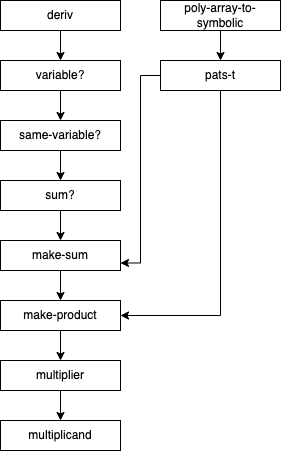

The diagram above was exported from draw.io. Its source (the exported page's mxGraphModel, read from the mxfile embedded in the PNG):
<mxGraphModel dx="946" dy="646" grid="1" gridSize="10" guides="1" tooltips="1" connect="1" arrows="1" fold="1" page="1" pageScale="1" pageWidth="827" pageHeight="1169" math="0" shadow="0">
  <root>
    <mxCell id="0" />
    <mxCell id="1" parent="0" />
    <mxCell id="R4slucA5sbea-6G7IjLF-6" value="" style="edgeStyle=orthogonalEdgeStyle;rounded=0;orthogonalLoop=1;jettySize=auto;html=1;" edge="1" parent="1" source="R4slucA5sbea-6G7IjLF-1" target="R4slucA5sbea-6G7IjLF-5">
      <mxGeometry relative="1" as="geometry" />
    </mxCell>
    <mxCell id="R4slucA5sbea-6G7IjLF-1" value="deriv" style="rounded=0;whiteSpace=wrap;html=1;" vertex="1" parent="1">
      <mxGeometry x="240" y="70" width="120" height="30" as="geometry" />
    </mxCell>
    <mxCell id="R4slucA5sbea-6G7IjLF-4" value="" style="edgeStyle=orthogonalEdgeStyle;rounded=0;orthogonalLoop=1;jettySize=auto;html=1;" edge="1" parent="1" source="R4slucA5sbea-6G7IjLF-2" target="R4slucA5sbea-6G7IjLF-3">
      <mxGeometry relative="1" as="geometry" />
    </mxCell>
    <mxCell id="R4slucA5sbea-6G7IjLF-2" value="poly-array-to-symbolic" style="rounded=0;whiteSpace=wrap;html=1;" vertex="1" parent="1">
      <mxGeometry x="400" y="70" width="120" height="30" as="geometry" />
    </mxCell>
    <mxCell id="R4slucA5sbea-6G7IjLF-20" style="edgeStyle=orthogonalEdgeStyle;rounded=0;orthogonalLoop=1;jettySize=auto;html=1;entryX=1;entryY=0.75;entryDx=0;entryDy=0;" edge="1" parent="1" source="R4slucA5sbea-6G7IjLF-3" target="R4slucA5sbea-6G7IjLF-11">
      <mxGeometry relative="1" as="geometry" />
    </mxCell>
    <mxCell id="R4slucA5sbea-6G7IjLF-22" style="edgeStyle=orthogonalEdgeStyle;rounded=0;orthogonalLoop=1;jettySize=auto;html=1;entryX=1;entryY=0.5;entryDx=0;entryDy=0;" edge="1" parent="1" source="R4slucA5sbea-6G7IjLF-3" target="R4slucA5sbea-6G7IjLF-13">
      <mxGeometry relative="1" as="geometry">
        <Array as="points">
          <mxPoint x="460" y="385" />
        </Array>
      </mxGeometry>
    </mxCell>
    <mxCell id="R4slucA5sbea-6G7IjLF-3" value="pats-t" style="rounded=0;whiteSpace=wrap;html=1;" vertex="1" parent="1">
      <mxGeometry x="400" y="130" width="120" height="30" as="geometry" />
    </mxCell>
    <mxCell id="R4slucA5sbea-6G7IjLF-8" value="" style="edgeStyle=orthogonalEdgeStyle;rounded=0;orthogonalLoop=1;jettySize=auto;html=1;" edge="1" parent="1" source="R4slucA5sbea-6G7IjLF-5" target="R4slucA5sbea-6G7IjLF-7">
      <mxGeometry relative="1" as="geometry" />
    </mxCell>
    <mxCell id="R4slucA5sbea-6G7IjLF-5" value="variable?" style="rounded=0;whiteSpace=wrap;html=1;" vertex="1" parent="1">
      <mxGeometry x="240" y="130" width="120" height="30" as="geometry" />
    </mxCell>
    <mxCell id="R4slucA5sbea-6G7IjLF-10" value="" style="edgeStyle=orthogonalEdgeStyle;rounded=0;orthogonalLoop=1;jettySize=auto;html=1;" edge="1" parent="1" source="R4slucA5sbea-6G7IjLF-7" target="R4slucA5sbea-6G7IjLF-9">
      <mxGeometry relative="1" as="geometry" />
    </mxCell>
    <mxCell id="R4slucA5sbea-6G7IjLF-7" value="same-variable?" style="rounded=0;whiteSpace=wrap;html=1;" vertex="1" parent="1">
      <mxGeometry x="240" y="190" width="120" height="30" as="geometry" />
    </mxCell>
    <mxCell id="R4slucA5sbea-6G7IjLF-12" value="" style="edgeStyle=orthogonalEdgeStyle;rounded=0;orthogonalLoop=1;jettySize=auto;html=1;" edge="1" parent="1" source="R4slucA5sbea-6G7IjLF-9" target="R4slucA5sbea-6G7IjLF-11">
      <mxGeometry relative="1" as="geometry" />
    </mxCell>
    <mxCell id="R4slucA5sbea-6G7IjLF-9" value="sum?" style="rounded=0;whiteSpace=wrap;html=1;" vertex="1" parent="1">
      <mxGeometry x="240" y="250" width="120" height="30" as="geometry" />
    </mxCell>
    <mxCell id="R4slucA5sbea-6G7IjLF-14" value="" style="edgeStyle=orthogonalEdgeStyle;rounded=0;orthogonalLoop=1;jettySize=auto;html=1;" edge="1" parent="1" source="R4slucA5sbea-6G7IjLF-11" target="R4slucA5sbea-6G7IjLF-13">
      <mxGeometry relative="1" as="geometry" />
    </mxCell>
    <mxCell id="R4slucA5sbea-6G7IjLF-11" value="make-sum" style="rounded=0;whiteSpace=wrap;html=1;" vertex="1" parent="1">
      <mxGeometry x="240" y="310" width="120" height="30" as="geometry" />
    </mxCell>
    <mxCell id="R4slucA5sbea-6G7IjLF-18" value="" style="edgeStyle=orthogonalEdgeStyle;rounded=0;orthogonalLoop=1;jettySize=auto;html=1;" edge="1" parent="1" source="R4slucA5sbea-6G7IjLF-13" target="R4slucA5sbea-6G7IjLF-15">
      <mxGeometry relative="1" as="geometry" />
    </mxCell>
    <mxCell id="R4slucA5sbea-6G7IjLF-13" value="make-product" style="rounded=0;whiteSpace=wrap;html=1;" vertex="1" parent="1">
      <mxGeometry x="240" y="370" width="120" height="30" as="geometry" />
    </mxCell>
    <mxCell id="R4slucA5sbea-6G7IjLF-19" value="" style="edgeStyle=orthogonalEdgeStyle;rounded=0;orthogonalLoop=1;jettySize=auto;html=1;" edge="1" parent="1" source="R4slucA5sbea-6G7IjLF-15" target="R4slucA5sbea-6G7IjLF-16">
      <mxGeometry relative="1" as="geometry" />
    </mxCell>
    <mxCell id="R4slucA5sbea-6G7IjLF-15" value="multiplier" style="rounded=0;whiteSpace=wrap;html=1;" vertex="1" parent="1">
      <mxGeometry x="240" y="430" width="120" height="30" as="geometry" />
    </mxCell>
    <mxCell id="R4slucA5sbea-6G7IjLF-16" value="multiplicand" style="rounded=0;whiteSpace=wrap;html=1;" vertex="1" parent="1">
      <mxGeometry x="240" y="490" width="120" height="30" as="geometry" />
    </mxCell>
  </root>
</mxGraphModel>